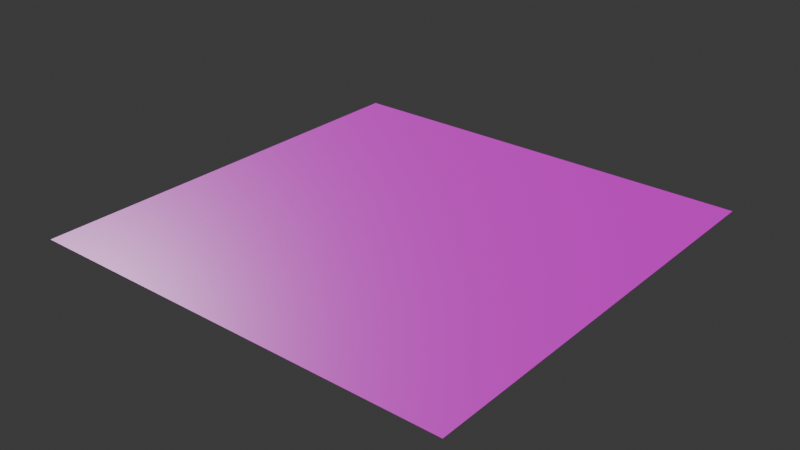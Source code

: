 # Source: environment.blend  (saved by Blender 4.0.36; exported with 4.5.12 LTS)
import bpy
from mathutils import Matrix  # noqa: F401  (used for matrix-valued properties, if any)

bpy.ops.wm.read_factory_settings(use_empty=True)
scene = bpy.context.scene
scene.name = 'Scene'

# ---- collections
col_collection = bpy.data.collections.new('Collection'); scene.collection.children.link(col_collection)
col_grass = bpy.data.collections.new('Grass'); scene.collection.children.link(col_grass)
col_stones = bpy.data.collections.new('Stones'); scene.collection.children.link(col_stones)

# ---- images (referenced by path relative to the original .blend; pixels are not part of the script)
import os
ASSET_DIR = os.environ.get("B2B_ASSET_DIR", "")  # directory of the original .blend (textures are referenced by path, not embedded)
HERE = os.path.dirname(os.path.abspath(__file__))  # packed textures are extracted next to this script under _unpacked/

def load_image(name, relpath, width, height, colorspace="sRGB"):
    """Load a texture the original file referenced (path relative to the .blend, or extracted next to this script)."""
    p = next((c for c in (os.path.join(HERE, relpath), os.path.join(ASSET_DIR, relpath)) if relpath and os.path.exists(c)), "")
    if p:
        img = bpy.data.images.load(p, check_existing=True)
        img.name = name
    else:  # same state as the original file: an image datablock whose file is absent (Cycles renders it pink)
        img = bpy.data.images.new(name, width, height)
        img.source = "FILE"
        img.filepath = "//" + (relpath or name)
    img.colorspace_settings.name = colorspace
    return img
img_aerial_grass_rock_disp_2k_png = load_image('aerial_grass_rock_disp_2k.png', 'textures/aerial_grass_rock_disp_2k.png', 1024, 1024, 'Non-Color')
img_aerial_grass_rock_diff_2k_jpg = load_image('aerial_grass_rock_diff_2k.jpg', 'textures/aerial_grass_rock_diff_2k.jpg', 1024, 1024, 'sRGB')
img_aerial_grass_rock_rough_2k_jpg = load_image('aerial_grass_rock_rough_2k.jpg', 'textures/aerial_grass_rock_rough_2k.jpg', 1024, 1024, 'Non-Color')
img_aerial_grass_rock_nor_gl_2k_exr = load_image('aerial_grass_rock_nor_gl_2k.exr', 'textures/aerial_grass_rock_nor_gl_2k.exr', 1024, 1024, 'Non-Color')
img_grass_roughness_png = load_image('Grass_Roughness.png', 'textures/Grass_Roughness.png', 1024, 1024, 'Non-Color')
img_grass_2k_png = load_image('Grass 2K.png', 'textures/Grass 2K.png', 1024, 1024, 'sRGB')
img_grass_opacity_png = load_image('Grass_Opacity.png', 'textures/Grass_Opacity.png', 1024, 1024, 'Non-Color')
img_grass_m_grass_t_height_png = load_image('Grass_m_grass_t_Height.png', 'textures/Grass_m_grass_t_Height.png', 1024, 1024, 'Non-Color')
img_grass_m_grass_t_basecolor_png = load_image('Grass_m_grass_t_BaseColor.png', 'textures/Grass_m_grass_t_BaseColor.png', 1024, 1024, 'sRGB')
img_grass_m_grass_t_roughness_png = load_image('Grass_m_grass_t_Roughness.png', 'textures/Grass_m_grass_t_Roughness.png', 1024, 1024, 'Non-Color')
img_grass_m_grass_s_height_png = load_image('Grass_m_grass_s_Height.png', 'textures/Grass_m_grass_s_Height.png', 1024, 1024, 'Non-Color')
img_grass_m_grass_s_roughness_png = load_image('Grass_m_grass_s_Roughness.png', 'textures/Grass_m_grass_s_Roughness.png', 1024, 1024, 'Non-Color')
img_grass_m_grass_s_basecolor_png = load_image('Grass_m_grass_s_BaseColor.png', 'textures/Grass_m_grass_s_BaseColor.png', 1024, 1024, 'Non-Color')

# ---- materials (node trees are filled in below, after node groups)
mat_ground = bpy.data.materials.new('ground')
mat_material_001 = bpy.data.materials.new('Material.001')
mat_m_grass_t_001 = bpy.data.materials.new('m_grass_t.001')
mat_m_grass_s_001 = bpy.data.materials.new('m_grass_s.001')

# ---- material node trees
mat_ground.use_nodes = True; mat_ground.node_tree.nodes.clear()
_N = mat_ground.node_tree.nodes; _L = mat_ground.node_tree.links
n0 = _N.new('NodeFrame'); n0.name = 'Frame'; n0.location = (-1270, 340)
n0.label = 'Mapping'
n0.width = 400
n1 = _N.new('NodeFrame'); n1.name = 'Frame.001'; n1.location = (-628, 540)
n1.label = 'Textures'
n1.width = 358
n2 = _N.new('ShaderNodeOutputMaterial'); n2.name = 'Material Output'; n2.location = (300, 300)
n3 = _N.new('ShaderNodeTexImage'); n3.name = 'Image Texture'; n3.location = (88, -880)
n3.label = 'Displacement'
n3.image = img_aerial_grass_rock_disp_2k_png
n4 = _N.new('ShaderNodeDisplacement'); n4.name = 'Displacement'; n4.location = (110, -400)
n4.inputs[2].default_value = 1.0
n5 = _N.new('ShaderNodeTexImage'); n5.name = 'Image Texture.001'; n5.location = (88, -40)
n5.label = 'Base Color'
n5.image = img_aerial_grass_rock_diff_2k_jpg
n6 = _N.new('ShaderNodeTexImage'); n6.name = 'Image Texture.002'; n6.location = (88, -320)
n6.label = 'Roughness'
n6.image = img_aerial_grass_rock_rough_2k_jpg
n7 = _N.new('ShaderNodeTexImage'); n7.name = 'Image Texture.003'; n7.location = (88, -600)
n7.label = 'Normal'
n7.image = img_aerial_grass_rock_nor_gl_2k_exr
n8 = _N.new('ShaderNodeNormalMap'); n8.name = 'Normal Map'; n8.location = (-240, -60)
n9 = _N.new('ShaderNodeMapping'); n9.name = 'Mapping'; n9.location = (230, -40)
n10 = _N.new('NodeReroute'); n10.name = 'Reroute'; n10.location = (38, -596)
n10.width = 16
n10.socket_idname = 'NodeSocketVector'
n11 = _N.new('ShaderNodeTexCoord'); n11.name = 'Texture Coordinate'; n11.location = (30, -40)
n12 = _N.new('ShaderNodeBsdfPrincipled'); n12.name = 'Principled BSDF'; n12.location = (10, 300)
n12.inputs[3].default_value = 1.45
n3.parent = n1
n5.parent = n1
n6.parent = n1
n7.parent = n1
n9.parent = n0
n10.parent = n1
n11.parent = n0
_L.new(n12.outputs[0], n2.inputs[0])
_L.new(n3.outputs[0], n4.inputs[0])
_L.new(n4.outputs[0], n2.inputs[2])
_L.new(n5.outputs[0], n12.inputs[0])
_L.new(n6.outputs[0], n12.inputs[2])
_L.new(n7.outputs[0], n8.inputs[1])
_L.new(n8.outputs[0], n12.inputs[5])
_L.new(n10.outputs[0], n5.inputs[0])
_L.new(n10.outputs[0], n6.inputs[0])
_L.new(n10.outputs[0], n7.inputs[0])
_L.new(n10.outputs[0], n3.inputs[0])
_L.new(n9.outputs[0], n10.inputs[0])
_L.new(n11.outputs[2], n9.inputs[0])
n2.is_active_output = True
mat_material_001.use_nodes = True; mat_material_001.node_tree.nodes.clear()
_N = mat_material_001.node_tree.nodes; _L = mat_material_001.node_tree.links
n0 = _N.new('NodeFrame'); n0.name = 'Frame'; n0.location = (-1270, 340)
n0.label = 'Mapping'
n0.width = 400
n1 = _N.new('NodeFrame'); n1.name = 'Frame.001'; n1.location = (-628, 824)
n1.label = 'Textures'
n1.width = 358
n2 = _N.new('ShaderNodeOutputMaterial'); n2.name = 'Material Output'; n2.location = (300, 300)
n3 = _N.new('ShaderNodeMapping'); n3.name = 'Mapping'; n3.location = (230, -40)
n4 = _N.new('NodeReroute'); n4.name = 'Reroute'; n4.location = (38, -704)
n4.width = 16
n4.socket_idname = 'NodeSocketVector'
n5 = _N.new('ShaderNodeTexCoord'); n5.name = 'Texture Coordinate'; n5.location = (30, -40)
n6 = _N.new('ShaderNodeBsdfPrincipled'); n6.name = 'Principled BSDF'; n6.location = (10, 300)
n6.inputs[3].default_value = 1.45
n7 = _N.new('ShaderNodeTexImage'); n7.name = 'Image Texture'; n7.location = (88, -324)
n7.label = 'Roughness'
n7.image = img_grass_roughness_png
n8 = _N.new('ShaderNodeTexImage'); n8.name = 'Image Texture.002'; n8.location = (85, -40)
n8.label = 'Roughness'
n8.image = img_grass_2k_png
n9 = _N.new('ShaderNodeTexImage'); n9.name = 'Image Texture.001'; n9.location = (88, -604)
n9.label = 'Alpha'
n9.image = img_grass_opacity_png
n3.parent = n0
n4.parent = n1
n5.parent = n0
n7.parent = n1
n8.parent = n1
n9.parent = n1
_L.new(n6.outputs[0], n2.inputs[0])
_L.new(n7.outputs[0], n6.inputs[2])
_L.new(n4.outputs[0], n7.inputs[0])
_L.new(n4.outputs[0], n9.inputs[0])
_L.new(n3.outputs[0], n4.inputs[0])
_L.new(n5.outputs[2], n3.inputs[0])
_L.new(n3.outputs[0], n8.inputs[0])
_L.new(n8.outputs[0], n6.inputs[0])
_L.new(n9.outputs[0], n6.inputs[4])
n2.is_active_output = True
mat_m_grass_t_001.use_nodes = True; mat_m_grass_t_001.node_tree.nodes.clear()
_N = mat_m_grass_t_001.node_tree.nodes; _L = mat_m_grass_t_001.node_tree.links
n0 = _N.new('NodeFrame'); n0.name = 'Frame'; n0.location = (-1270, 340)
n0.label = 'Mapping'
n0.width = 400
n1 = _N.new('NodeFrame'); n1.name = 'Frame.001'; n1.location = (-628, 540)
n1.label = 'Textures'
n1.width = 358
n2 = _N.new('ShaderNodeOutputMaterial'); n2.name = 'Material Output'; n2.location = (300, 300)
n3 = _N.new('ShaderNodeNormalMap'); n3.name = 'Normal Map'; n3.location = (-300, -300)
n3.label = 'Normal/Map'
n3.inputs[0].default_value = 0.0
n4 = _N.new('ShaderNodeTexImage'); n4.name = 'Image Texture'; n4.location = (88, -600)
n4.label = 'Displacement'
n4.image = img_grass_m_grass_t_height_png
n5 = _N.new('ShaderNodeDisplacement'); n5.name = 'Displacement'; n5.location = (110, -400)
n5.inputs[2].default_value = 1.0
n6 = _N.new('ShaderNodeTexImage'); n6.name = 'Image Texture.001'; n6.location = (88, -40)
n6.label = 'Base Color'
n6.image = img_grass_m_grass_t_basecolor_png
n7 = _N.new('ShaderNodeTexImage'); n7.name = 'Image Texture.002'; n7.location = (88, -320)
n7.label = 'Roughness'
n7.image = img_grass_m_grass_t_roughness_png
n8 = _N.new('ShaderNodeMapping'); n8.name = 'Mapping'; n8.location = (230, -40)
n9 = _N.new('NodeReroute'); n9.name = 'Reroute'; n9.location = (38, -495)
n9.width = 16
n9.socket_idname = 'NodeSocketVector'
n10 = _N.new('ShaderNodeTexCoord'); n10.name = 'Texture Coordinate'; n10.location = (30, -40)
n11 = _N.new('ShaderNodeBsdfPrincipled'); n11.name = 'Principled BSDF'; n11.location = (10, 300)
n11.inputs[3].default_value = 1.45
n11.inputs[27].default_value = (0.0, 0.0, 0.0, 1.0)
n11.inputs[28].default_value = 1.0
n4.parent = n1
n6.parent = n1
n7.parent = n1
n8.parent = n0
n9.parent = n1
n10.parent = n0
_L.new(n11.outputs[0], n2.inputs[0])
_L.new(n3.outputs[0], n11.inputs[5])
_L.new(n4.outputs[0], n5.inputs[0])
_L.new(n5.outputs[0], n2.inputs[2])
_L.new(n6.outputs[0], n11.inputs[0])
_L.new(n7.outputs[0], n11.inputs[2])
_L.new(n9.outputs[0], n6.inputs[0])
_L.new(n9.outputs[0], n7.inputs[0])
_L.new(n9.outputs[0], n4.inputs[0])
_L.new(n8.outputs[0], n9.inputs[0])
_L.new(n10.outputs[2], n8.inputs[0])
_L.new(n6.outputs[1], n11.inputs[4])
n2.is_active_output = True
mat_m_grass_s_001.use_nodes = True; mat_m_grass_s_001.node_tree.nodes.clear()
_N = mat_m_grass_s_001.node_tree.nodes; _L = mat_m_grass_s_001.node_tree.links
n0 = _N.new('NodeFrame'); n0.name = 'Frame'; n0.location = (-1270, 340)
n0.label = 'Mapping'
n0.width = 400
n1 = _N.new('NodeFrame'); n1.name = 'Frame.001'; n1.location = (-628, 540)
n1.label = 'Textures'
n1.width = 358
n2 = _N.new('ShaderNodeNormalMap'); n2.name = 'Normal Map'; n2.location = (-300, -300)
n2.label = 'Normal/Map'
n2.inputs[0].default_value = 0.0
n3 = _N.new('ShaderNodeOutputMaterial'); n3.name = 'Material Output'; n3.location = (300, 300)
n4 = _N.new('ShaderNodeTexImage'); n4.name = 'Image Texture'; n4.location = (88, -600)
n4.label = 'Displacement'
n4.image = img_grass_m_grass_s_height_png
n5 = _N.new('ShaderNodeDisplacement'); n5.name = 'Displacement'; n5.location = (110, -400)
n5.inputs[2].default_value = 1.0
n6 = _N.new('ShaderNodeTexImage'); n6.name = 'Image Texture.002'; n6.location = (88, -320)
n6.label = 'Roughness'
n6.image = img_grass_m_grass_s_roughness_png
n7 = _N.new('ShaderNodeMapping'); n7.name = 'Mapping'; n7.location = (230, -40)
n8 = _N.new('NodeReroute'); n8.name = 'Reroute'; n8.location = (38, -495)
n8.width = 16
n8.socket_idname = 'NodeSocketVector'
n9 = _N.new('ShaderNodeTexCoord'); n9.name = 'Texture Coordinate'; n9.location = (30, -40)
n10 = _N.new('ShaderNodeBsdfPrincipled'); n10.name = 'Principled BSDF'; n10.location = (10, 300)
n10.inputs[3].default_value = 1.45
n10.inputs[27].default_value = (0.0, 0.0, 0.0, 1.0)
n10.inputs[28].default_value = 1.0
n11 = _N.new('ShaderNodeTexImage'); n11.name = 'Image Texture.001'; n11.location = (88, -40)
n11.label = 'Base Color'
n11.image = img_grass_m_grass_s_basecolor_png
n4.parent = n1
n6.parent = n1
n7.parent = n0
n8.parent = n1
n9.parent = n0
n11.parent = n1
_L.new(n10.outputs[0], n3.inputs[0])
_L.new(n2.outputs[0], n10.inputs[5])
_L.new(n4.outputs[0], n5.inputs[0])
_L.new(n5.outputs[0], n3.inputs[2])
_L.new(n11.outputs[0], n10.inputs[0])
_L.new(n6.outputs[0], n10.inputs[2])
_L.new(n8.outputs[0], n11.inputs[0])
_L.new(n8.outputs[0], n6.inputs[0])
_L.new(n8.outputs[0], n4.inputs[0])
_L.new(n7.outputs[0], n8.inputs[0])
_L.new(n9.outputs[2], n7.inputs[0])
_L.new(n11.outputs[1], n10.inputs[4])
n3.is_active_output = True

# ---- world
world_world = bpy.data.worlds.new('World'); scene.world = world_world
world_world.use_nodes = True; world_world.node_tree.nodes.clear()
_N = world_world.node_tree.nodes; _L = world_world.node_tree.links
n0 = _N.new('ShaderNodeOutputWorld'); n0.name = 'World Output'; n0.location = (300, 300)
n1 = _N.new('ShaderNodeBackground'); n1.name = 'Background'; n1.location = (10, 300)
n1.inputs[0].default_value = (0.05088, 0.05088, 0.05088, 1.0)
_L.new(n1.outputs[0], n0.inputs[0])
n0.is_active_output = True
world_world.color = (0.05088, 0.05088, 0.05088)
world_world.use_sun_shadow = False
world_world.sun_shadow_jitter_overblur = 0.0

# ---- lights
light_sun = bpy.data.lights.new('Sun', 'SUN')
light_sun.transmission_factor = 0.0
light_sun.energy = 2.0

# ---- meshes
me_plane = bpy.data.meshes.new('Plane')
me_plane.from_pydata([(-150.0, -150.0, 0.0), (150.0, -150.0, 0.0), (-150.0, 150.0, 0.0), (150.0, 150.0, 0.0)], [], [(0, 1, 3, 2)])
_uv = me_plane.uv_layers.new(name='UVMap')
_uv.uv.foreach_set('vector', [-5.9, -5.9, 6.9, -5.9, 6.9, 6.9, -5.9, 6.9])
me_plane.materials.append(mat_ground)
me_plane.update()
me_plane_003 = bpy.data.meshes.new('Plane.003')
me_plane_003.from_pydata([(1.863e-08, 0.0, 0.06), (2.608e-08, 0.0, -0.06), (0.12, 7.451e-09, 0.06), (0.12, 7.451e-09, -0.06), (1.863e-08, 0.04243, 0.04243), (1.863e-08, -0.04243, -0.04243), (0.12, 0.04243, 0.04243), (0.12, -0.04243, -0.04243), (1.863e-08, -0.04243, 0.04243), (2.608e-08, 0.04243, -0.04243), (0.12, -0.04243, 0.04243), (0.12, 0.04243, -0.04243), (1.49e-08, -0.06, -7.451e-09), (1.49e-08, 0.06, -7.451e-09), (0.12, -0.06, 0.0), (0.12, 0.06, 0.0)], [], [(0, 1, 3, 2), (4, 5, 7, 6), (8, 9, 11, 10), (12, 13, 15, 14)])
me_plane_003.polygons.foreach_set('use_smooth', [True] * 4)
_uv = me_plane_003.uv_layers.new(name='UVMap')
_uv.uv.foreach_set('vector', [0.0, 0.0, 1.0, 0.0, 1.0, 1.0, 0.0, 1.0, 0.0, 0.0, 1.0, 0.0, 1.0, 1.0, 0.0, 1.0, 0.0, 0.0, 1.0, 0.0, 1.0, 1.0, 0.0, 1.0, 0.0, 0.0, 1.0, 0.0, 1.0, 1.0, 0.0, 1.0])
me_plane_003.materials.append(mat_material_001)
me_plane_003.update()
me_plane_003.normals_split_custom_set([tuple(v) for v in zip(*[iter([6.209e-08, -1.0, 3.855e-15, 6.209e-08, -1.0, 3.855e-15, 6.209e-08, -1.0, 3.855e-15, 6.209e-08, -1.0, 3.855e-15, -8.781e-08, -0.7071, 0.7071, -8.781e-08, -0.7071, 0.7071, -8.781e-08, -0.7071, 0.7071, -8.781e-08, -0.7071, 0.7071, 4.39e-08, -0.7071, -0.7071, 4.39e-08, -0.7071, -0.7071, 4.39e-08, -0.7071, -0.7071, 4.39e-08, -0.7071, -0.7071, 6.209e-08, 3.855e-15, -1.0, 6.209e-08, 3.855e-15, -1.0, 6.209e-08, 3.855e-15, -1.0, 6.209e-08, 3.855e-15, -1.0])] * 3)])
me_plane_004 = bpy.data.meshes.new('Plane.004')
me_plane_004.from_pydata([(0.3676, -0.1, 0.08162), (-0.005033, -0.1, 0.04081), (0.3676, 0.1, 0.08162), (-0.005033, 0.1, 0.04081), (0.3329, 0.1, -0.08162), (-0.005033, 0.1, -0.04081), (0.3329, -0.1, -0.08162), (-0.005033, -0.1, -0.04081), (0.3055, 0.08162, 0.1), (-0.005033, 0.04081, 0.1), (0.3055, 0.08162, -0.1), (-0.005033, 0.04081, -0.1), (0.2595, -0.08162, -0.1), (-0.005033, -0.04081, -0.1), (0.2595, -0.08162, 0.1), (-0.005033, -0.04081, 0.1), (0.3175, -0.1284, -0.013), (-0.005033, -0.09957, -0.04185), (0.3175, 0.013, 0.1284), (-0.005033, 0.04185, 0.09957), (0.2889, 0.1284, 0.013), (-0.005033, 0.09957, 0.04185), (0.2889, -0.013, -0.1284), (-0.005033, -0.04185, -0.09957), (0.272, -0.013, 0.1284), (-0.005033, -0.04185, 0.09957), (0.272, 0.1284, -0.013), (-0.005033, 0.09957, -0.04185), (0.352, 0.013, -0.1284), (-0.005033, 0.04185, -0.09957), (0.352, -0.1284, 0.013), (-0.005033, -0.09957, 0.04185)], [], [(0, 1, 3, 2), (4, 5, 7, 6), (8, 9, 11, 10), (12, 13, 15, 14), (16, 17, 19, 18), (20, 21, 23, 22), (24, 25, 27, 26), (28, 29, 31, 30)])
me_plane_004.polygons.foreach_set('use_smooth', [True] * 8)
_uv = me_plane_004.uv_layers.new(name='UVMap')
_uv.uv.foreach_set('vector', [0.7487, 0.1785, 0.7487, 0.6461, 0.4992, 0.6461, 0.4992, 0.1785, 0.4992, 0.2006, 0.4992, 0.6252, 0.2497, 0.6252, 0.2497, 0.2006, 0.9982, 0.1992, 0.9982, 0.5899, 0.7487, 0.5899, 0.7487, 0.1992, 0.2497, 0.2133, 0.2497, 0.5471, 0.0002518, 0.5471, 0.0002518, 0.2133, 0.9982, 0.5899, 0.9982, 0.9954, 0.7487, 0.9954, 0.7487, 0.5899, 0.4992, 0.6252, 0.4992, 0.9954, 0.2497, 0.9954, 0.2497, 0.6252, 0.7487, 0.6461, 0.7487, 0.9954, 0.4992, 0.9954, 0.4992, 0.6461, 0.2497, 0.5471, 0.2497, 0.9954, 0.0002519, 0.9954, 0.000252, 0.5471])
me_plane_004.materials.append(mat_m_grass_t_001)
me_plane_004.update()
me_plane_004.normals_split_custom_set([tuple(v) for v in zip(*[iter([0.1089, 0.0, -0.9941, 0.1089, 0.0, -0.9941, 0.1089, 0.0, -0.9941, 0.1089, 0.0, -0.9941, 0.1199, 0.0, 0.9928, 0.1199, 0.0, 0.9928, 0.1199, 0.0, 0.9928, 0.1199, 0.0, 0.9928, 0.1303, -0.9915, 2.973e-08, 0.1303, -0.9915, 2.973e-08, 0.1303, -0.9915, 2.973e-08, 0.1303, -0.9915, 2.973e-08, 0.1525, 0.9883, 0.0, 0.1525, 0.9883, 0.0, 0.1525, 0.9883, 0.0, 0.1525, 0.9883, 0.0, 0.1255, 0.7015, -0.7015, 0.1255, 0.7015, -0.7015, 0.1255, 0.7015, -0.7015, 0.1255, 0.7015, -0.7015, 0.1375, -0.7004, 0.7004, 0.1375, -0.7004, 0.7004, 0.1375, -0.7004, 0.7004, 0.1375, -0.7004, 0.7004, 0.1458, -0.6996, -0.6996, 0.1458, -0.6996, -0.6996, 0.1458, -0.6996, -0.6996, 0.1458, -0.6996, -0.6996, 0.1136, 0.7025, 0.7025, 0.1136, 0.7025, 0.7025, 0.1136, 0.7025, 0.7025, 0.1136, 0.7025, 0.7025])] * 3)])
me_plane_006 = bpy.data.meshes.new('Plane.006')
me_plane_006.from_pydata([(0.183, -0.1, 0.08162), (-0.004836, -0.1, 0.04081), (0.183, 0.1, 0.08162), (-0.004836, 0.1, 0.04081), (0.1826, 0.1, -0.08162), (-0.004836, 0.1, -0.04081), (0.1826, -0.1, -0.08162), (-0.004836, -0.1, -0.04081), (0.1681, 0.08162, 0.1), (-0.004836, 0.04081, 0.1), (0.1681, 0.08162, -0.1), (-0.004836, 0.04081, -0.1), (0.1459, -0.08162, -0.1), (-0.004836, -0.04081, -0.1), (0.1459, -0.08162, 0.1), (-0.004836, -0.04081, 0.1), (0.1668, -0.1284, -0.013), (-0.004836, -0.09957, -0.04185), (0.1668, 0.013, 0.1284), (-0.004836, 0.04185, 0.09957), (0.138, 0.1284, 0.013), (-0.004836, 0.09957, 0.04185), (0.138, -0.013, -0.1284), (-0.004836, -0.04185, -0.09957), (0.179, -0.013, 0.1284), (-0.004836, -0.04185, 0.09957), (0.179, 0.1284, -0.013), (-0.004836, 0.09957, -0.04185), (0.1704, 0.013, -0.1284), (-0.004836, 0.04185, -0.09957), (0.1704, -0.1284, 0.013), (-0.004836, -0.09957, 0.04185)], [], [(0, 1, 3, 2), (4, 5, 7, 6), (8, 9, 11, 10), (12, 13, 15, 14), (16, 17, 19, 18), (20, 21, 23, 22), (24, 25, 27, 26), (28, 29, 31, 30)])
me_plane_006.polygons.foreach_set('use_smooth', [True] * 8)
_uv = me_plane_006.uv_layers.new(name='UVMap')
_uv.uv.foreach_set('vector', [0.006958, 0.2415, 0.006958, 0.009208, 0.2529, 0.009208, 0.2529, 0.2415, 0.4988, 0.2411, 0.4988, 0.009208, 0.7447, 0.009208, 0.7447, 0.2411, 0.4988, 0.4552, 0.4988, 0.2411, 0.7447, 0.2411, 0.7447, 0.4552, 0.006958, 0.4286, 0.006958, 0.2415, 0.2529, 0.2415, 0.2529, 0.4286, 0.9906, 0.009208, 0.9906, 0.2218, 0.7447, 0.2218, 0.7447, 0.009208, 0.7447, 0.3991, 0.7447, 0.2218, 0.9906, 0.2218, 0.9906, 0.3991, 0.2529, 0.2366, 0.2529, 0.009208, 0.4988, 0.009208, 0.4988, 0.2366, 0.2529, 0.4536, 0.2529, 0.2366, 0.4988, 0.2366, 0.4988, 0.4536])
me_plane_006.materials.append(mat_m_grass_s_001)
me_plane_006.update()
me_plane_006.normals_split_custom_set([tuple(v) for v in zip(*[iter([0.2123, 0.0, -0.9772, 0.2123, 0.0, -0.9772, 0.2123, 0.0, -0.9772, 0.2123, 0.0, -0.9772, 0.2127, 0.0, 0.9771, 0.2127, 0.0, 0.9771, 0.2127, 0.0, 0.9771, 0.2127, 0.0, 0.9771, 0.2297, -0.9733, 2.62e-08, 0.2297, -0.9733, 2.62e-08, 0.2297, -0.9733, 2.62e-08, 0.2297, -0.9733, 2.62e-08, 0.2613, 0.9652, 0.0, 0.2613, 0.9652, 0.0, 0.2613, 0.9652, 0.0, 0.2613, 0.9652, 0.0, 0.2313, 0.6879, -0.6879, 0.2313, 0.6879, -0.6879, 0.2313, 0.6879, -0.6879, 0.2313, 0.6879, -0.6879, 0.2748, -0.6799, 0.6799, 0.2748, -0.6799, 0.6799, 0.2748, -0.6799, 0.6799, 0.2748, -0.6799, 0.6799, 0.2167, -0.6903, -0.6903, 0.2167, -0.6903, -0.6903, 0.2167, -0.6903, -0.6903, 0.2167, -0.6903, -0.6903, 0.2268, 0.6887, 0.6887, 0.2268, 0.6887, 0.6887, 0.2268, 0.6887, 0.6887, 0.2268, 0.6887, 0.6887])] * 3)])

# ---- objects
ob_ground = bpy.data.objects.new('Ground', me_plane)
ob_sun = bpy.data.objects.new('Sun', light_sun)
ob_grass_1 = bpy.data.objects.new('Grass_1', me_plane_003)
ob_grass_tall = bpy.data.objects.new('grass_tall', me_plane_004)
ob_grass_short = bpy.data.objects.new('grass_short', me_plane_006)

# ---- transforms, parenting, visibility, modifiers, constraints
ob_ground.location = (0.0, 0.0, 0.0)
_m = ob_ground.modifiers.new('ParticleSystem', 'PARTICLE_SYSTEM')
ob_sun.location = (0.0, 0.0, 16.3)
ob_sun.rotation_euler = (0.7814, 0.5602, 0.01493)
ob_grass_1.location = (0.0, 0.0, 0.0)
ob_grass_1.color = (0.8, 0.8, 0.8, 1.0)
ob_grass_tall.location = (0.0, 0.0, 0.0)
ob_grass_tall.scale = (1.0, 1.0, 1.0)
ob_grass_tall.color = (0.8, 0.8, 0.8, 1.0)
ob_grass_short.location = (0.0, 0.0, 0.0)
ob_grass_short.color = (0.8, 0.8, 0.8, 1.0)

# ---- collection membership
col_collection.objects.link(ob_ground)
col_collection.objects.link(ob_sun)
col_grass.objects.link(ob_grass_1)
col_grass.objects.link(ob_grass_tall)
col_grass.objects.link(ob_grass_short)

# ---- scene / render settings (as saved in the file)
scene.frame_start = 1; scene.frame_end = 250; scene.frame_set(39)
scene.render.engine = 'CYCLES'
scene.cycles.sampling_pattern = 'TABULATED_SOBOL'
bpy.context.view_layer.update()

# ---- added for rendering (the .blend has no active camera): camera
cam_auto = bpy.data.cameras.new('AutoCamera')
cam_auto.lens = 50.0
cam_auto.sensor_width = 36.0
cam_auto.clip_end = 6889.04
ob_auto_camera = bpy.data.objects.new('AutoCamera', cam_auto)
scene.collection.objects.link(ob_auto_camera)
ob_auto_camera.location = (392.54, -471.048, 314.032)
ob_auto_camera.rotation_euler = (1.09748, -7.21219e-08, 0.694738)
scene.camera = ob_auto_camera
bpy.context.view_layer.update()
